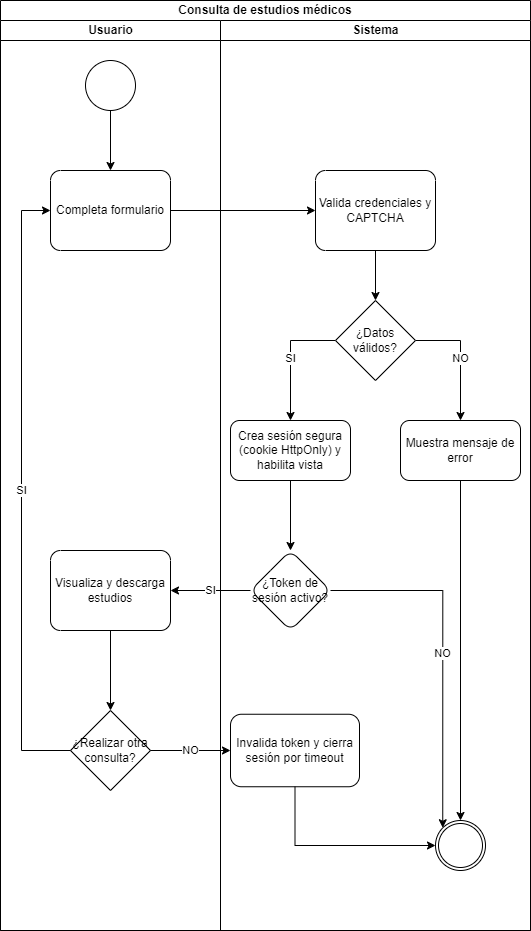

The diagram above was exported from draw.io. Its source (the exported page's mxGraphModel, read from the mxfile embedded in the PNG):
<mxGraphModel dx="880" dy="524" grid="1" gridSize="10" guides="1" tooltips="1" connect="1" arrows="1" fold="1" page="1" pageScale="1" pageWidth="827" pageHeight="1169" math="0" shadow="0">
  <root>
    <mxCell id="0" />
    <mxCell id="1" parent="0" />
    <mxCell id="LXqMa14L-wBeWQvOYoL5-7" value="Consulta de estudios&amp;nbsp;médicos" style="swimlane;html=1;childLayout=stackLayout;resizeParent=1;resizeParentMax=0;startSize=20;whiteSpace=wrap;" vertex="1" parent="1">
      <mxGeometry x="239" y="20" width="530" height="930" as="geometry" />
    </mxCell>
    <mxCell id="LXqMa14L-wBeWQvOYoL5-8" value="Usuario" style="swimlane;html=1;startSize=20;" vertex="1" parent="LXqMa14L-wBeWQvOYoL5-7">
      <mxGeometry y="20" width="220" height="910" as="geometry" />
    </mxCell>
    <mxCell id="LXqMa14L-wBeWQvOYoL5-32" value="" style="points=[[0.145,0.145,0],[0.5,0,0],[0.855,0.145,0],[1,0.5,0],[0.855,0.855,0],[0.5,1,0],[0.145,0.855,0],[0,0.5,0]];shape=mxgraph.bpmn.event;html=1;verticalLabelPosition=bottom;labelBackgroundColor=#ffffff;verticalAlign=top;align=center;perimeter=ellipsePerimeter;outlineConnect=0;aspect=fixed;outline=standard;symbol=general;" vertex="1" parent="LXqMa14L-wBeWQvOYoL5-8">
      <mxGeometry x="85" y="40" width="50" height="50" as="geometry" />
    </mxCell>
    <mxCell id="LXqMa14L-wBeWQvOYoL5-35" value="Completa formulario" style="points=[[0.25,0,0],[0.5,0,0],[0.75,0,0],[1,0.25,0],[1,0.5,0],[1,0.75,0],[0.75,1,0],[0.5,1,0],[0.25,1,0],[0,0.75,0],[0,0.5,0],[0,0.25,0]];shape=mxgraph.bpmn.task;whiteSpace=wrap;rectStyle=rounded;size=10;html=1;container=1;expand=0;collapsible=0;taskMarker=abstract;" vertex="1" parent="LXqMa14L-wBeWQvOYoL5-8">
      <mxGeometry x="50" y="150" width="120" height="80" as="geometry" />
    </mxCell>
    <mxCell id="LXqMa14L-wBeWQvOYoL5-36" style="edgeStyle=orthogonalEdgeStyle;rounded=0;orthogonalLoop=1;jettySize=auto;html=1;entryX=0.5;entryY=0;entryDx=0;entryDy=0;entryPerimeter=0;" edge="1" parent="LXqMa14L-wBeWQvOYoL5-8" source="LXqMa14L-wBeWQvOYoL5-32" target="LXqMa14L-wBeWQvOYoL5-35">
      <mxGeometry relative="1" as="geometry" />
    </mxCell>
    <mxCell id="LXqMa14L-wBeWQvOYoL5-37" value="Visualiza y descarga estudios" style="points=[[0.25,0,0],[0.5,0,0],[0.75,0,0],[1,0.25,0],[1,0.5,0],[1,0.75,0],[0.75,1,0],[0.5,1,0],[0.25,1,0],[0,0.75,0],[0,0.5,0],[0,0.25,0]];shape=mxgraph.bpmn.task;whiteSpace=wrap;rectStyle=rounded;size=10;html=1;container=1;expand=0;collapsible=0;taskMarker=abstract;" vertex="1" parent="LXqMa14L-wBeWQvOYoL5-8">
      <mxGeometry x="50" y="530" width="120" height="80" as="geometry" />
    </mxCell>
    <mxCell id="LXqMa14L-wBeWQvOYoL5-42" style="edgeStyle=orthogonalEdgeStyle;rounded=0;orthogonalLoop=1;jettySize=auto;html=1;entryX=0;entryY=0.5;entryDx=0;entryDy=0;entryPerimeter=0;" edge="1" parent="LXqMa14L-wBeWQvOYoL5-7" source="LXqMa14L-wBeWQvOYoL5-35" target="LXqMa14L-wBeWQvOYoL5-41">
      <mxGeometry relative="1" as="geometry" />
    </mxCell>
    <mxCell id="LXqMa14L-wBeWQvOYoL5-9" value="Sistema" style="swimlane;html=1;startSize=20;" vertex="1" parent="LXqMa14L-wBeWQvOYoL5-7">
      <mxGeometry x="220" y="20" width="310" height="910" as="geometry" />
    </mxCell>
    <mxCell id="LXqMa14L-wBeWQvOYoL5-44" value="" style="edgeStyle=orthogonalEdgeStyle;rounded=0;orthogonalLoop=1;jettySize=auto;html=1;" edge="1" parent="LXqMa14L-wBeWQvOYoL5-9" source="LXqMa14L-wBeWQvOYoL5-41" target="LXqMa14L-wBeWQvOYoL5-43">
      <mxGeometry relative="1" as="geometry" />
    </mxCell>
    <mxCell id="LXqMa14L-wBeWQvOYoL5-41" value="Valida credenciales y CAPTCHA" style="points=[[0.25,0,0],[0.5,0,0],[0.75,0,0],[1,0.25,0],[1,0.5,0],[1,0.75,0],[0.75,1,0],[0.5,1,0],[0.25,1,0],[0,0.75,0],[0,0.5,0],[0,0.25,0]];shape=mxgraph.bpmn.task;whiteSpace=wrap;rectStyle=rounded;size=10;html=1;container=1;expand=0;collapsible=0;taskMarker=abstract;" vertex="1" parent="LXqMa14L-wBeWQvOYoL5-9">
      <mxGeometry x="95" y="150" width="120" height="80" as="geometry" />
    </mxCell>
    <mxCell id="LXqMa14L-wBeWQvOYoL5-47" value="NO" style="edgeStyle=orthogonalEdgeStyle;rounded=0;orthogonalLoop=1;jettySize=auto;html=1;exitX=1;exitY=0.5;exitDx=0;exitDy=0;" edge="1" parent="LXqMa14L-wBeWQvOYoL5-9" source="LXqMa14L-wBeWQvOYoL5-43" target="LXqMa14L-wBeWQvOYoL5-46">
      <mxGeometry relative="1" as="geometry" />
    </mxCell>
    <mxCell id="LXqMa14L-wBeWQvOYoL5-49" value="SI" style="edgeStyle=orthogonalEdgeStyle;rounded=0;orthogonalLoop=1;jettySize=auto;html=1;exitX=0;exitY=0.5;exitDx=0;exitDy=0;" edge="1" parent="LXqMa14L-wBeWQvOYoL5-9" source="LXqMa14L-wBeWQvOYoL5-43" target="LXqMa14L-wBeWQvOYoL5-48">
      <mxGeometry relative="1" as="geometry" />
    </mxCell>
    <mxCell id="LXqMa14L-wBeWQvOYoL5-43" value="¿Datos válidos?" style="rhombus;whiteSpace=wrap;html=1;" vertex="1" parent="LXqMa14L-wBeWQvOYoL5-9">
      <mxGeometry x="115" y="280" width="80" height="80" as="geometry" />
    </mxCell>
    <mxCell id="LXqMa14L-wBeWQvOYoL5-62" style="edgeStyle=orthogonalEdgeStyle;rounded=0;orthogonalLoop=1;jettySize=auto;html=1;" edge="1" parent="LXqMa14L-wBeWQvOYoL5-9" source="LXqMa14L-wBeWQvOYoL5-46" target="LXqMa14L-wBeWQvOYoL5-56">
      <mxGeometry relative="1" as="geometry" />
    </mxCell>
    <mxCell id="LXqMa14L-wBeWQvOYoL5-46" value="Muestra mensaje de error" style="whiteSpace=wrap;html=1;rounded=1;" vertex="1" parent="LXqMa14L-wBeWQvOYoL5-9">
      <mxGeometry x="180" y="400" width="120" height="60" as="geometry" />
    </mxCell>
    <mxCell id="LXqMa14L-wBeWQvOYoL5-64" value="" style="edgeStyle=orthogonalEdgeStyle;rounded=0;orthogonalLoop=1;jettySize=auto;html=1;" edge="1" parent="LXqMa14L-wBeWQvOYoL5-9" source="LXqMa14L-wBeWQvOYoL5-48" target="LXqMa14L-wBeWQvOYoL5-63">
      <mxGeometry relative="1" as="geometry" />
    </mxCell>
    <mxCell id="LXqMa14L-wBeWQvOYoL5-48" value="Crea sesión segura (cookie HttpOnly) y habilita vista" style="whiteSpace=wrap;html=1;gradientColor=none;rounded=1;" vertex="1" parent="LXqMa14L-wBeWQvOYoL5-9">
      <mxGeometry x="10" y="400" width="120" height="60" as="geometry" />
    </mxCell>
    <mxCell id="LXqMa14L-wBeWQvOYoL5-39" value="¿Realizar otra consulta?" style="rhombus;whiteSpace=wrap;html=1;" vertex="1" parent="LXqMa14L-wBeWQvOYoL5-9">
      <mxGeometry x="-150" y="690" width="80" height="80" as="geometry" />
    </mxCell>
    <mxCell id="LXqMa14L-wBeWQvOYoL5-58" value="NO" style="edgeStyle=orthogonalEdgeStyle;rounded=0;orthogonalLoop=1;jettySize=auto;html=1;entryX=0;entryY=0.5;entryDx=0;entryDy=0;" edge="1" parent="LXqMa14L-wBeWQvOYoL5-9" source="LXqMa14L-wBeWQvOYoL5-39" target="LXqMa14L-wBeWQvOYoL5-52">
      <mxGeometry relative="1" as="geometry" />
    </mxCell>
    <mxCell id="LXqMa14L-wBeWQvOYoL5-52" value="Invalida token y cierra sesión por timeout" style="whiteSpace=wrap;html=1;gradientColor=default;fillColor=none;rounded=1;" vertex="1" parent="LXqMa14L-wBeWQvOYoL5-9">
      <mxGeometry x="10" y="693.75" width="129" height="72.5" as="geometry" />
    </mxCell>
    <mxCell id="LXqMa14L-wBeWQvOYoL5-56" value="" style="points=[[0.145,0.145,0],[0.5,0,0],[0.855,0.145,0],[1,0.5,0],[0.855,0.855,0],[0.5,1,0],[0.145,0.855,0],[0,0.5,0]];shape=mxgraph.bpmn.event;html=1;verticalLabelPosition=bottom;labelBackgroundColor=#ffffff;verticalAlign=top;align=center;perimeter=ellipsePerimeter;outlineConnect=0;aspect=fixed;outline=throwing;symbol=general;" vertex="1" parent="LXqMa14L-wBeWQvOYoL5-9">
      <mxGeometry x="215" y="800" width="50" height="50" as="geometry" />
    </mxCell>
    <mxCell id="LXqMa14L-wBeWQvOYoL5-63" value="¿Token&amp;nbsp;de sesión activo?" style="rhombus;whiteSpace=wrap;html=1;gradientColor=none;rounded=1;" vertex="1" parent="LXqMa14L-wBeWQvOYoL5-9">
      <mxGeometry x="30" y="530" width="80" height="80" as="geometry" />
    </mxCell>
    <mxCell id="LXqMa14L-wBeWQvOYoL5-66" value="NO" style="edgeStyle=orthogonalEdgeStyle;rounded=0;orthogonalLoop=1;jettySize=auto;html=1;entryX=0.145;entryY=0.145;entryDx=0;entryDy=0;entryPerimeter=0;" edge="1" parent="LXqMa14L-wBeWQvOYoL5-9" source="LXqMa14L-wBeWQvOYoL5-63" target="LXqMa14L-wBeWQvOYoL5-56">
      <mxGeometry relative="1" as="geometry" />
    </mxCell>
    <mxCell id="LXqMa14L-wBeWQvOYoL5-67" style="edgeStyle=orthogonalEdgeStyle;rounded=0;orthogonalLoop=1;jettySize=auto;html=1;entryX=0;entryY=0.5;entryDx=0;entryDy=0;entryPerimeter=0;" edge="1" parent="LXqMa14L-wBeWQvOYoL5-9" source="LXqMa14L-wBeWQvOYoL5-52" target="LXqMa14L-wBeWQvOYoL5-56">
      <mxGeometry relative="1" as="geometry">
        <Array as="points">
          <mxPoint x="75" y="825" />
        </Array>
      </mxGeometry>
    </mxCell>
    <mxCell id="LXqMa14L-wBeWQvOYoL5-40" value="" style="edgeStyle=orthogonalEdgeStyle;rounded=0;orthogonalLoop=1;jettySize=auto;html=1;" edge="1" parent="LXqMa14L-wBeWQvOYoL5-7" source="LXqMa14L-wBeWQvOYoL5-37" target="LXqMa14L-wBeWQvOYoL5-39">
      <mxGeometry relative="1" as="geometry" />
    </mxCell>
    <mxCell id="LXqMa14L-wBeWQvOYoL5-51" value="SI" style="edgeStyle=orthogonalEdgeStyle;rounded=0;orthogonalLoop=1;jettySize=auto;html=1;entryX=0;entryY=0.5;entryDx=0;entryDy=0;entryPerimeter=0;" edge="1" parent="LXqMa14L-wBeWQvOYoL5-7" source="LXqMa14L-wBeWQvOYoL5-39" target="LXqMa14L-wBeWQvOYoL5-35">
      <mxGeometry relative="1" as="geometry">
        <Array as="points">
          <mxPoint x="21" y="750" />
          <mxPoint x="21" y="210" />
        </Array>
      </mxGeometry>
    </mxCell>
    <mxCell id="LXqMa14L-wBeWQvOYoL5-65" value="SI" style="edgeStyle=orthogonalEdgeStyle;rounded=0;orthogonalLoop=1;jettySize=auto;html=1;entryX=1;entryY=0.5;entryDx=0;entryDy=0;entryPerimeter=0;" edge="1" parent="LXqMa14L-wBeWQvOYoL5-7" source="LXqMa14L-wBeWQvOYoL5-63" target="LXqMa14L-wBeWQvOYoL5-37">
      <mxGeometry relative="1" as="geometry" />
    </mxCell>
  </root>
</mxGraphModel>